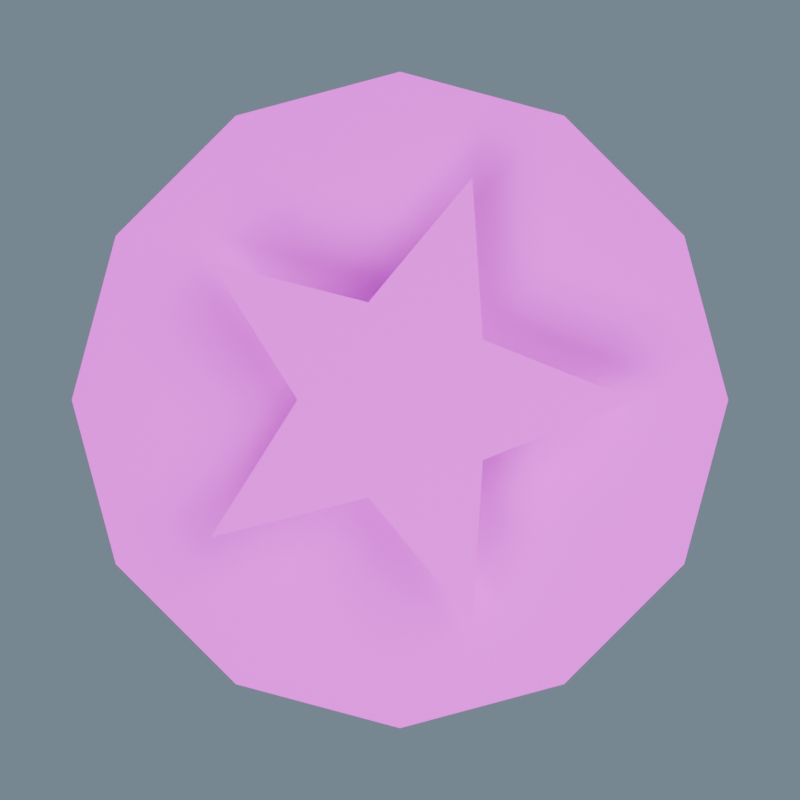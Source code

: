 # Source: Icon_Reputation.blend  (saved by Blender 5.2.44; exported with 4.5.12 LTS)
import bpy
from mathutils import Matrix  # noqa: F401  (used for matrix-valued properties, if any)

bpy.ops.wm.read_factory_settings(use_empty=True)
scene = bpy.context.scene
scene.name = 'Icon_Reputation_Source'

# ---- collections
col_ow_icon_reputation = bpy.data.collections.new('OW_Icon_Reputation'); scene.collection.children.link(col_ow_icon_reputation)

# ---- images (referenced by path relative to the original .blend; pixels are not part of the script)
import os
ASSET_DIR = os.environ.get("B2B_ASSET_DIR", "")  # directory of the original .blend (textures are referenced by path, not embedded)
HERE = os.path.dirname(os.path.abspath(__file__))  # packed textures are extracted next to this script under _unpacked/

def load_image(name, relpath, width, height, colorspace="sRGB"):
    """Load a texture the original file referenced (path relative to the .blend, or extracted next to this script)."""
    p = next((c for c in (os.path.join(HERE, relpath), os.path.join(ASSET_DIR, relpath)) if relpath and os.path.exists(c)), "")
    if p:
        img = bpy.data.images.load(p, check_existing=True)
        img.name = name
    else:  # same state as the original file: an image datablock whose file is absent (Cycles renders it pink)
        img = bpy.data.images.new(name, width, height)
        img.source = "FILE"
        img.filepath = "//" + (relpath or name)
    img.colorspace_settings.name = colorspace
    return img
img_harborpalette = load_image('HarborPalette', 'HarborPalette.png', 1024, 1024, 'sRGB')

# ---- materials (node trees are filled in below, after node groups)
mat_ow_harborpalette = bpy.data.materials.new('OW_HarborPalette')

# ---- material node trees
mat_ow_harborpalette.use_nodes = True; mat_ow_harborpalette.node_tree.nodes.clear()
_N = mat_ow_harborpalette.node_tree.nodes; _L = mat_ow_harborpalette.node_tree.links
n0 = _N.new('ShaderNodeBsdfPrincipled'); n0.name = 'Principled BSDF'; n0.location = (-200, 100)
n0.inputs[2].default_value = 0.68
n0.inputs[10].default_value = 0.005
n1 = _N.new('ShaderNodeOutputMaterial'); n1.name = 'Material Output'; n1.location = (200, 100)
n2 = _N.new('ShaderNodeTexImage'); n2.name = 'Image Texture'; n2.location = (0, 0)
n2.image = img_harborpalette
n2.interpolation = 'Closest'
_L.new(n0.outputs[0], n1.inputs[0])
_L.new(n2.outputs[0], n0.inputs[0])
n1.is_active_output = True

# ---- world
world_studio = bpy.data.worlds.new('Studio'); scene.world = world_studio
world_studio.use_nodes = True; world_studio.node_tree.nodes.clear()
_N = world_studio.node_tree.nodes; _L = world_studio.node_tree.links
n0 = _N.new('ShaderNodeBackground'); n0.name = 'Background'; n0.location = (-200, 100)
n0.inputs[0].default_value = (0.3, 0.4, 0.5, 1.0)
n0.inputs[1].default_value = 0.6
n1 = _N.new('ShaderNodeOutputWorld'); n1.name = 'World Output'; n1.location = (200, 100)
_L.new(n0.outputs[0], n1.inputs[0])
n1.is_active_output = True

# ---- cameras
cam_sourcecamera = bpy.data.cameras.new('SourceCamera')
cam_sourcecamera.type = 'ORTHO'
cam_sourcecamera.ortho_scale = 1.95

# ---- lights
light_key = bpy.data.lights.new('Key', 'AREA')
light_key.energy = 1700.0
light_key.size = 7.0
light_fill = bpy.data.lights.new('Fill', 'AREA')
light_fill.energy = 1000.0
light_fill.size = 8.0

# ---- meshes
me_cone_090 = bpy.data.meshes.new('Cone.090')
me_cone_090.from_pydata([(0.0, 0.8, -0.06), (0.0, 0.8, 0.06), (0.4, 0.6928, -0.06), (0.4, 0.6928, 0.06), (0.6928, 0.4, -0.06), (0.6928, 0.4, 0.06), (0.8, 0.0, -0.06), (0.8, 0.0, 0.06), (0.6928, -0.4, -0.06), (0.6928, -0.4, 0.06), (0.4, -0.6928, -0.06), (0.4, -0.6928, 0.06), (0.0, -0.8, -0.06), (0.0, -0.8, 0.06), (-0.4, -0.6928, -0.06), (-0.4, -0.6928, 0.06), (-0.6928, -0.4, -0.06), (-0.6928, -0.4, 0.06), (-0.8, 0.0, -0.06), (-0.8, 0.0, 0.06), (-0.6928, 0.4, -0.06), (-0.6928, 0.4, 0.06), (-0.4, 0.6928, -0.06), (-0.4, 0.6928, 0.06), (0.57, 0.0, 0.24), (0.2023, 0.1469, 0.24), (0.1761, 0.5421, 0.24), (-0.07725, 0.2378, 0.24), (-0.4611, 0.335, 0.24), (-0.25, 3.062e-17, 0.24), (-0.4611, -0.335, 0.24), (-0.07725, -0.2378, 0.24), (0.1761, -0.5421, 0.24), (0.2023, -0.1469, 0.24)], [], [(0, 1, 3, 2), (2, 3, 5, 4), (4, 5, 7, 6), (6, 7, 9, 8), (8, 9, 11, 10), (10, 11, 13, 12), (12, 13, 15, 14), (14, 15, 17, 16), (16, 17, 19, 18), (18, 19, 21, 20), (3, 1, 23, 21, 19, 17, 15, 13, 11, 9, 7, 5), (20, 21, 23, 22), (22, 23, 1, 0), (0, 2, 4, 6, 8, 10, 12, 14, 16, 18, 20, 22), (24, 25, 26, 27, 28, 29, 30, 31, 32, 33)])
_uv = me_cone_090.uv_layers.new(name='PaletteUV')
_uv.uv.foreach_set('vector', [0.8125, 0.375, 0.8125, 0.375, 0.8125, 0.375, 0.8125, 0.375, 0.8125, 0.375, 0.8125, 0.375, 0.8125, 0.375, 0.8125, 0.375, 0.8125, 0.375, 0.8125, 0.375, 0.8125, 0.375, 0.8125, 0.375, 0.8125, 0.375, 0.8125, 0.375, 0.8125, 0.375, 0.8125, 0.375, 0.8125, 0.375, 0.8125, 0.375, 0.8125, 0.375, 0.8125, 0.375, 0.8125, 0.375, 0.8125, 0.375, 0.8125, 0.375, 0.8125, 0.375, 0.8125, 0.375, 0.8125, 0.375, 0.8125, 0.375, 0.8125, 0.375, 0.8125, 0.375, 0.8125, 0.375, 0.8125, 0.375, 0.8125, 0.375, 0.8125, 0.375, 0.8125, 0.375, 0.8125, 0.375, 0.8125, 0.375, 0.8125, 0.375, 0.8125, 0.375, 0.8125, 0.375, 0.8125, 0.375, 0.8125, 0.375, 0.8125, 0.375, 0.8125, 0.375, 0.8125, 0.375, 0.8125, 0.375, 0.8125, 0.375, 0.8125, 0.375, 0.8125, 0.375, 0.8125, 0.375, 0.8125, 0.375, 0.8125, 0.375, 0.8125, 0.375, 0.8125, 0.375, 0.8125, 0.375, 0.8125, 0.375, 0.8125, 0.375, 0.8125, 0.375, 0.8125, 0.375, 0.8125, 0.375, 0.8125, 0.375, 0.8125, 0.375, 0.8125, 0.375, 0.8125, 0.375, 0.8125, 0.375, 0.8125, 0.375, 0.8125, 0.375, 0.8125, 0.375, 0.8125, 0.375, 0.8125, 0.375, 0.8125, 0.375, 0.8125, 0.375, 0.8125, 0.375, 0.0625, 0.125, 0.0625, 0.125, 0.0625, 0.125, 0.0625, 0.125, 0.0625, 0.125, 0.0625, 0.125, 0.0625, 0.125, 0.0625, 0.125, 0.0625, 0.125, 0.0625, 0.125])
me_cone_090.materials.append(mat_ow_harborpalette)
me_cone_090.update()

# ---- objects
ob_sourcecamera = bpy.data.objects.new('SourceCamera', cam_sourcecamera)
ob_key = bpy.data.objects.new('Key', light_key)
ob_fill = bpy.data.objects.new('Fill', light_fill)
ob_icon_reputation = bpy.data.objects.new('Icon_Reputation', None)
ob_icon_reputation_static = bpy.data.objects.new('Icon_Reputation_Static', me_cone_090)

# ---- transforms, parenting, visibility, modifiers, constraints
ob_sourcecamera.location = (0.0, -0.01, 10.15)
ob_sourcecamera.rotation_euler = (0.0009766, -0.0, 0.0)
ob_key.location = (-4.0, -6.0, 10.15)
ob_key.rotation_euler = (0.6248, 1.791e-08, -0.588)
ob_fill.location = (5.0, 2.0, 8.15)
ob_fill.rotation_euler = (0.5925, 7.309e-08, 1.951)
ob_icon_reputation.location = (0.0, 0.0, 0.0)
ob_icon_reputation_static.parent = ob_icon_reputation
ob_icon_reputation_static.location = (0.0, 0.0, 0.06)

# ---- collection membership
scene.collection.objects.link(ob_sourcecamera)
scene.collection.objects.link(ob_key)
scene.collection.objects.link(ob_fill)
col_ow_icon_reputation.objects.link(ob_icon_reputation)
col_ow_icon_reputation.objects.link(ob_icon_reputation_static)

# ---- scene / render settings (as saved in the file)
scene.camera = ob_sourcecamera
scene.frame_start = 1; scene.frame_end = 121; scene.frame_set(1)
scene.render.engine = 'BLENDER_EEVEE_NEXT'
scene.render.resolution_x = 384
scene.render.resolution_y = 384
scene.render.fps = 30
scene.render.film_transparent = True
scene.render.bake_bias = 0.0
scene.render.bake_samples = 0
scene.render.compositor_device = 'GPU'
scene.eevee.use_volume_custom_range = False
scene.eevee.fast_gi_thickness_near = 0.1
scene.eevee.fast_gi_thickness_far = 0.0
scene.eevee.ray_tracing_options.screen_trace_thickness = 0.1
bpy.context.view_layer.update()

